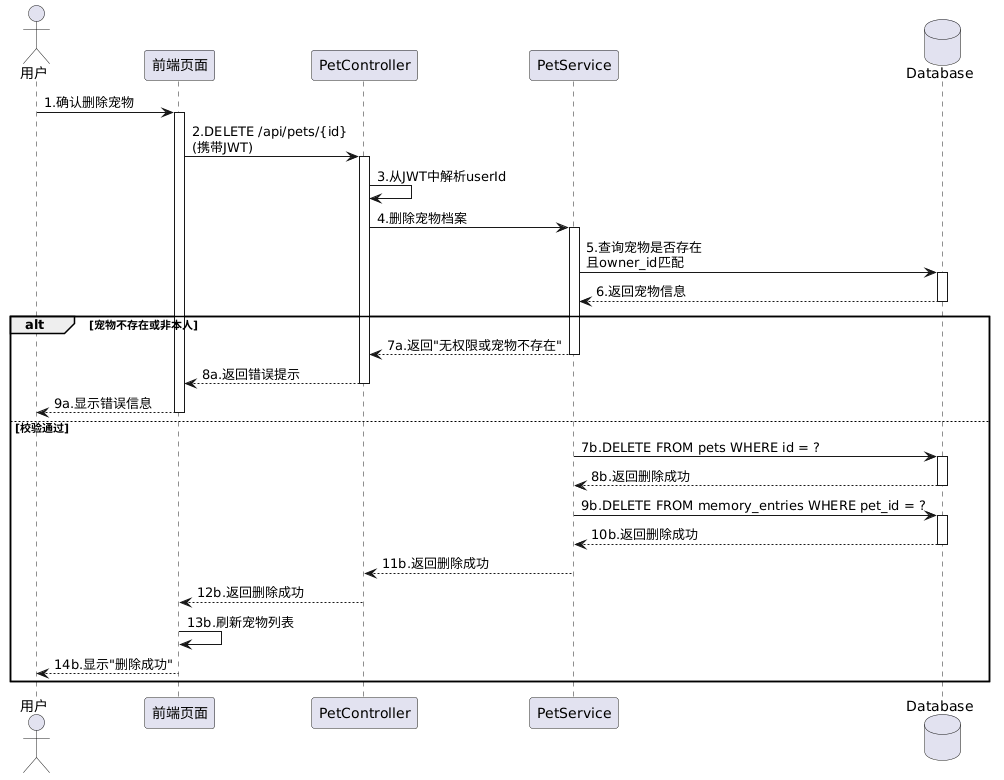

The diagram above was rendered by PlantUML. Its source (embedded in the PNG):
@startuml
actor 用户
participant 前端页面
participant PetController
participant PetService
database Database

用户 -> 前端页面: 1.确认删除宠物
activate 前端页面

前端页面 -> PetController: 2.DELETE /api/pets/{id}\n(携带JWT)
activate PetController

PetController -> PetController: 3.从JWT中解析userId

PetController -> PetService: 4.删除宠物档案
activate PetService

PetService -> Database: 5.查询宠物是否存在\n且owner_id匹配
activate Database
Database --> PetService: 6.返回宠物信息
deactivate Database

alt 宠物不存在或非本人
    PetService --> PetController: 7a.返回"无权限或宠物不存在"
    deactivate PetService
    PetController --> 前端页面: 8a.返回错误提示
    deactivate PetController
    前端页面 --> 用户: 9a.显示错误信息
    deactivate 前端页面
else 校验通过
    PetService -> Database: 7b.DELETE FROM pets WHERE id = ?
    activate Database
    Database --> PetService: 8b.返回删除成功
    deactivate Database
    
    PetService -> Database: 9b.DELETE FROM memory_entries WHERE pet_id = ?
    activate Database
    Database --> PetService: 10b.返回删除成功
    deactivate Database
    
    PetService --> PetController: 11b.返回删除成功
    deactivate PetService
    
    PetController --> 前端页面: 12b.返回删除成功
    deactivate PetController
    
    前端页面 -> 前端页面: 13b.刷新宠物列表
    前端页面 --> 用户: 14b.显示"删除成功"
    deactivate 前端页面
end
@enduml